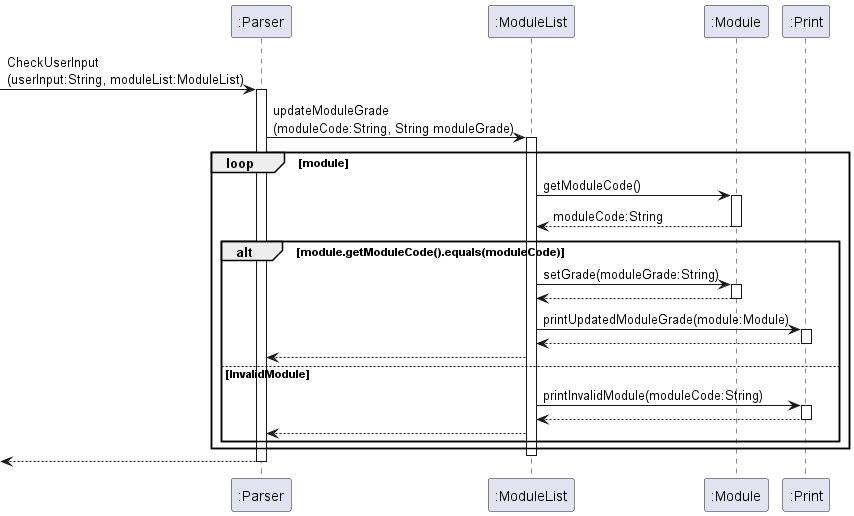

The diagram above was rendered by PlantUML. Its source (embedded in the PNG):
@startuml

participant ":Parser" as Parser
participant ":ModuleList" as ML
participant ":Module" as Mod
participant ":Print" as Print
[->Parser : CheckUserInput\n(userInput:String, moduleList:ModuleList)
activate Parser
Parser->ML : updateModuleGrade\n(moduleCode:String, String moduleGrade)
activate ML
loop module
    ML -> Mod : getModuleCode()
    activate Mod
    Mod --> ML : moduleCode:String
    deactivate Mod
    alt module.getModuleCode().equals(moduleCode)
        ML -> Mod : setGrade(moduleGrade:String)
        activate Mod
        Mod --> ML
        deactivate Mod
        ML -> Print : printUpdatedModuleGrade(module:Module)
        activate Print
        Print --> ML
        deactivate Print
        ML --> Parser
    else InvalidModule
        ML -> Print : printInvalidModule(moduleCode:String)
        activate Print
        Print --> ML
        deactivate Print
        ML --> Parser
    end
end
deactivate ML
Parser-->[
deactivate Parser

@enduml